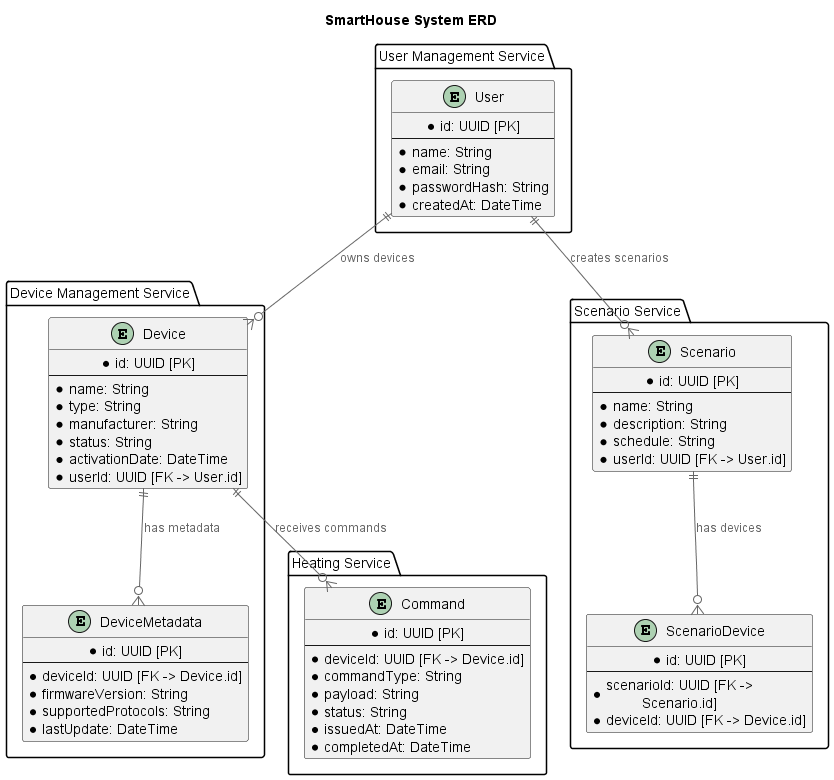

The diagram above was rendered by PlantUML. Its source (embedded in the PNG):
@startuml
!define C4ERD
!include https://raw.githubusercontent.com/plantuml-stdlib/C4-PlantUML/master/C4_Component.puml

title SmartHouse System ERD

package "Device Management Service" {
    entity Device {
        * id: UUID [PK]
        ---
        * name: String
        * type: String
        * manufacturer: String
        * status: String
        * activationDate: DateTime
        * userId: UUID [FK -> User.id]
    }

    entity DeviceMetadata {
        * id: UUID [PK]
        ---
        * deviceId: UUID [FK -> Device.id]
        * firmwareVersion: String
        * supportedProtocols: String
        * lastUpdate: DateTime
    }
}

package "Scenario Service" {
    entity Scenario {
        * id: UUID [PK]
        ---
        * name: String
        * description: String
        * schedule: String
        * userId: UUID [FK -> User.id]
    }

    entity ScenarioDevice {
        * id: UUID [PK]
        ---
        * scenarioId: UUID [FK -> Scenario.id]
        * deviceId: UUID [FK -> Device.id]
    }
}

package "Heating Service" {
    entity Command {
        * id: UUID [PK]
        ---
        * deviceId: UUID [FK -> Device.id]
        * commandType: String
        * payload: String
        * status: String
        * issuedAt: DateTime
        * completedAt: DateTime
    }
}

package "User Management Service" {
    entity User {
        * id: UUID [PK]
        ---
        * name: String
        * email: String
        * passwordHash: String
        * createdAt: DateTime
    }
}

' Relationships
User ||--o{ Device : "owns devices"
Device ||--o{ DeviceMetadata : "has metadata"
User ||--o{ Scenario : "creates scenarios"
Scenario ||--o{ ScenarioDevice : "has devices"
Device ||--o{ Command : "receives commands"
@enduml